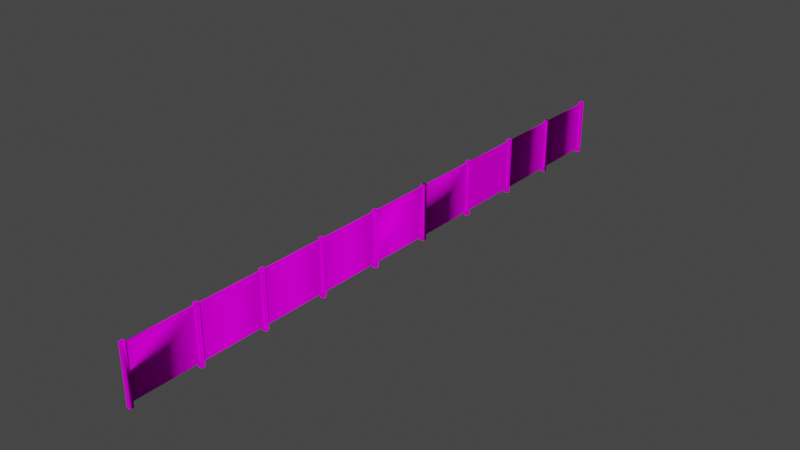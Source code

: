 # Source: object.blend  (saved by Blender 2.82.7; exported with 4.5.12 LTS)
import bpy
from mathutils import Matrix  # noqa: F401  (used for matrix-valued properties, if any)

bpy.ops.wm.read_factory_settings(use_empty=True)
scene = bpy.context.scene
scene.name = 'Scene'

# ---- collections
col_collection = bpy.data.collections.new('Collection'); scene.collection.children.link(col_collection)

# ---- images (referenced by path relative to the original .blend; pixels are not part of the script)
import os
ASSET_DIR = os.environ.get("B2B_ASSET_DIR", "")  # directory of the original .blend (textures are referenced by path, not embedded)
HERE = os.path.dirname(os.path.abspath(__file__))  # packed textures are extracted next to this script under _unpacked/

def load_image(name, relpath, width, height, colorspace="sRGB"):
    """Load a texture the original file referenced (path relative to the .blend, or extracted next to this script)."""
    p = next((c for c in (os.path.join(HERE, relpath), os.path.join(ASSET_DIR, relpath)) if relpath and os.path.exists(c)), "")
    if p:
        img = bpy.data.images.load(p, check_existing=True)
        img.name = name
    else:  # same state as the original file: an image datablock whose file is absent (Cycles renders it pink)
        img = bpy.data.images.new(name, width, height)
        img.source = "FILE"
        img.filepath = "//" + (relpath or name)
    img.colorspace_settings.name = colorspace
    return img
img_naps_pvc_fence_png = load_image('NAPS_PVC_Fence.png', 'NAPS_PVC_Fence.png', 1024, 1024, 'sRGB')

# ---- materials (node trees are filled in below, after node groups)
mat_default_024 = bpy.data.materials.new('Default.024')
mat_default_024.use_transparent_shadow = False
mat_default_024.diffuse_color = (1.0, 1.0, 1.0, 1.0)
mat_default_024.roughness = 0.0
mat_default_024.specular_intensity = 0.0

# ---- node groups
ng_auto_smooth = bpy.data.node_groups.new('Auto Smooth', 'GeometryNodeTree')
_s = ng_auto_smooth.interface.new_socket(name='Geometry', in_out='OUTPUT', socket_type='NodeSocketGeometry')
_s = ng_auto_smooth.interface.new_socket(name='Geometry', in_out='INPUT', socket_type='NodeSocketGeometry')
_s = ng_auto_smooth.interface.new_socket(name='Angle', in_out='INPUT', socket_type='NodeSocketFloat')
_s.subtype = 'ANGLE'
_s.min_value = 0.0
_s.max_value = 3.142
ng_auto_smooth.is_modifier = True
_N = ng_auto_smooth.nodes; _L = ng_auto_smooth.links
n0 = _N.new('NodeGroupOutput'); n0.name = 'Group Output'; n0.location = (480, -100)
n1 = _N.new('NodeGroupInput'); n1.name = 'Group Input'; n1.location = (-420, -300)
n2 = _N.new('NodeGroupInput'); n2.name = 'Group Input.001'; n2.location = (-60, -100)
n3 = _N.new('GeometryNodeSetShadeSmooth'); n3.name = 'Set Shade Smooth'; n3.location = (120, -100)
n3.domain = 'EDGE'
n4 = _N.new('GeometryNodeSetShadeSmooth'); n4.name = 'Set Shade Smooth.001'; n4.location = (300, -100)
n5 = _N.new('GeometryNodeInputMeshEdgeAngle'); n5.name = 'Edge Angle'; n5.location = (-420, -220)
n6 = _N.new('GeometryNodeInputEdgeSmooth'); n6.name = 'Is Edge Smooth'; n6.location = (-60, -160)
n7 = _N.new('GeometryNodeInputShadeSmooth'); n7.name = 'Is Face Smooth'; n7.location = (-240, -340)
n8 = _N.new('FunctionNodeBooleanMath'); n8.name = 'Boolean Math'; n8.location = (-60, -220)
n9 = _N.new('FunctionNodeCompare'); n9.name = 'Compare'; n9.location = (-240, -180)
n9.operation = 'LESS_EQUAL'
_L.new(n5.outputs[0], n9.inputs[0])
_L.new(n4.outputs[0], n0.inputs[0])
_L.new(n1.outputs[1], n9.inputs[1])
_L.new(n9.outputs[0], n8.inputs[0])
_L.new(n7.outputs[0], n8.inputs[1])
_L.new(n2.outputs[0], n3.inputs[0])
_L.new(n6.outputs[0], n3.inputs[1])
_L.new(n3.outputs[0], n4.inputs[0])
_L.new(n8.outputs[0], n3.inputs[2])
n0.is_active_output = True

# ---- material node trees
mat_default_024.use_nodes = True; mat_default_024.node_tree.nodes.clear()
_N = mat_default_024.node_tree.nodes; _L = mat_default_024.node_tree.links
n0 = _N.new('ShaderNodeOutputMaterial'); n0.name = 'Material Output'; n0.location = (300, 300)
n1 = _N.new('ShaderNodeBsdfPrincipled'); n1.name = 'Principled BSDF'; n1.location = (10, 300)
n1.distribution = 'GGX'
n1.subsurface_method = 'BURLEY'
n1.inputs[3].default_value = 1.45
n1.inputs[13].default_value = 0.0
n1.inputs[27].default_value = (0.0, 0.0, 0.0, 1.0)
n1.inputs[28].default_value = 1.0
n2 = _N.new('ShaderNodeTexImage'); n2.name = 'Image Texture'; n2.location = (0, 0)
n2.image = img_naps_pvc_fence_png
_L.new(n1.outputs[0], n0.inputs[0])
_L.new(n2.outputs[0], n1.inputs[0])
n0.is_active_output = True

# ---- world
world_world = bpy.data.worlds.new('World'); scene.world = world_world
world_world.use_nodes = True; world_world.node_tree.nodes.clear()
_N = world_world.node_tree.nodes; _L = world_world.node_tree.links
n0 = _N.new('ShaderNodeOutputWorld'); n0.name = 'World Output'; n0.location = (300, 300)
n1 = _N.new('ShaderNodeBackground'); n1.name = 'Background'; n1.location = (10, 300)
n1.inputs[0].default_value = (0.05088, 0.05088, 0.05088, 1.0)
_L.new(n1.outputs[0], n0.inputs[0])
n0.is_active_output = True
world_world.color = (0.05088, 0.05088, 0.05088)
world_world.use_sun_shadow = False
world_world.sun_shadow_jitter_overblur = 0.0

# ---- meshes
me_poly_os_0_018 = bpy.data.meshes.new('poly_os=0.018')
me_poly_os_0_018.from_pydata([(10.2, -0.9652, 0.0635), (10.32, 0.9652, -0.0635), (10.2, 0.9652, -0.0635), (10.21, 0.9144, -0.0191), (10.21, -0.8128, -0.0191), (10.21, -0.8128, 0.0191), (10.32, -0.9652, 0.0635), (10.32, -0.9652, -0.0635), (10.32, 0.9652, 0.0635), (10.2, -0.9652, -0.0635), (10.2, 0.9652, 0.0635), (8.044, -0.8128, 0.0191), (10.21, 0.9144, 0.0191), (8.044, -0.8128, -0.0191), (7.927, -0.8128, -0.0191), (8.044, -0.9652, -0.0635), (8.044, 0.9652, -0.0635), (7.917, 0.9652, 0.0635), (7.917, -0.9652, -0.0635), (7.917, 0.9652, -0.0635), (7.917, -0.9652, 0.0635), (8.044, 0.9144, 0.0191), (8.044, 0.9144, -0.0191), (7.927, 0.9144, -0.0191), (7.927, 0.9144, 0.0191), (7.927, -0.8128, 0.0191), (8.044, -0.9652, 0.0635), (8.044, 0.9652, 0.0635), (5.764, 0.9144, -0.0191), (5.764, 0.9144, 0.0191), (5.637, -0.9652, -0.0635), (5.764, -0.9652, -0.0635), (3.484, -0.8128, -0.0191), (5.637, 0.9652, -0.0635), (5.647, -0.8128, -0.0191), (5.647, 0.9144, -0.0191), (5.647, 0.9144, 0.0191), (3.484, 0.9144, 0.0191), (3.484, -0.8128, 0.0191), (5.647, -0.8128, 0.0191), (5.637, 0.9652, 0.0635), (5.764, 0.9652, -0.0635), (5.764, -0.8128, -0.0191), (5.764, -0.8128, 0.0191), (5.637, -0.9652, 0.0635), (5.764, 0.9652, 0.0635), (5.764, -0.9652, 0.0635), (3.484, 0.9144, -0.0191), (1.204, 0.9144, -0.0191), (3.357, 0.9652, 0.0635), (3.484, 0.9652, 0.0635), (3.367, 0.9144, -0.0191), (1.204, -0.8128, -0.0191), (3.357, 0.9652, -0.0635), (3.357, -0.9652, 0.0635), (1.204, 0.9144, 0.0191), (3.357, -0.9652, -0.0635), (3.367, -0.8128, 0.0191), (3.367, -0.8128, -0.0191), (3.367, 0.9144, 0.0191), (3.484, 0.9652, -0.0635), (3.484, -0.9652, -0.0635), (3.484, -0.9652, 0.0635), (-1.076, 0.9144, -0.0191), (1.204, 0.9652, 0.0635), (1.076, -0.9652, 0.0635), (1.076, -0.9652, -0.0635), (1.076, 0.9652, -0.0635), (1.076, 0.9652, 0.0635), (1.087, -0.8128, 0.0191), (1.087, 0.9144, -0.0191), (1.087, 0.9144, 0.0191), (-1.076, 0.9144, 0.0191), (1.204, 0.9652, -0.0635), (1.204, -0.9652, -0.0635), (1.204, -0.9652, 0.0635), (1.204, -0.8128, 0.0191), (1.087, -0.8128, -0.0191), (-3.356, -0.8128, 0.0191), (-1.076, -0.8128, 0.0191), (-1.076, 0.9652, -0.0635), (-1.076, -0.8128, -0.0191), (-1.203, -0.9652, -0.0635), (-1.203, 0.9652, -0.0635), (-1.076, 0.9652, 0.0635), (-1.193, 0.9144, 0.0191), (-1.193, 0.9144, -0.0191), (-1.193, -0.8128, -0.0191), (-1.203, 0.9652, 0.0635), (-3.356, 0.9144, 0.0191), (-1.193, -0.8128, 0.0191), (-1.076, -0.9652, 0.0635), (-1.076, -0.9652, -0.0635), (-1.203, -0.9652, 0.0635), (-3.483, 0.9652, 0.0635), (-3.473, 0.9144, 0.0191), (-5.636, 0.9144, -0.0191), (-3.356, -0.8128, -0.0191), (-3.356, 0.9652, -0.0635), (-3.356, 0.9144, -0.0191), (-3.356, -0.9652, -0.0635), (-3.483, 0.9652, -0.0635), (-5.636, -0.8128, 0.0191), (-3.473, -0.8128, 0.0191), (-3.473, 0.9144, -0.0191), (-3.473, -0.8128, -0.0191), (-5.636, -0.8128, -0.0191), (-3.356, 0.9652, 0.0635), (-3.483, -0.9652, 0.0635), (-3.356, -0.9652, 0.0635), (-3.483, -0.9652, -0.0635), (-5.636, 0.9652, -0.0635), (-5.763, 0.9652, 0.0635), (-5.753, 0.9144, 0.0191), (-5.753, -0.8128, -0.0191), (-5.753, -0.8128, 0.0191), (-7.916, 0.9144, 0.0191), (-7.916, -0.8128, 0.0191), (-5.636, -0.9652, 0.0635), (-5.763, -0.9652, 0.0635), (-5.753, 0.9144, -0.0191), (-7.916, -0.8128, -0.0191), (-7.916, 0.9144, -0.0191), (-5.636, 0.9144, 0.0191), (-5.636, -0.9652, -0.0635), (-5.636, 0.9652, 0.0635), (-5.763, 0.9652, -0.0635), (-5.763, -0.9652, -0.0635), (-7.916, -0.9652, 0.0635), (-7.916, 0.9652, -0.0635), (-8.043, 0.9652, 0.0635), (-7.916, 0.9652, 0.0635), (-8.043, -0.9652, -0.0635), (-7.916, -0.9652, -0.0635), (-8.043, 0.9652, -0.0635), (-8.043, -0.9652, 0.0635), (-8.033, -0.8128, 0.0191), (-10.2, -0.8128, 0.0191), (-8.033, 0.9144, 0.0191), (-8.033, 0.9144, -0.0191), (-10.32, 0.9652, 0.0635), (-10.2, 0.9144, 0.0191), (-10.2, 0.9652, -0.0635), (-10.2, -0.9652, -0.0635), (-10.2, 0.9652, 0.0635), (-10.2, -0.9652, 0.0635), (-10.32, -0.9652, 0.0635), (-8.033, -0.8128, -0.0191), (-10.2, 0.9144, -0.0191), (-10.2, -0.8128, -0.0191), (-10.32, -0.9652, -0.0635), (-10.32, 0.9652, -0.0635)], [], [(143, 150, 151, 142), (40, 33, 30, 44), (117, 115, 113, 116), (98, 100, 97, 99, 89), (67, 68, 64, 73), (97, 99, 86, 87), (0, 6, 8, 10), (43, 25, 24, 29), (96, 123, 95, 104), (79, 69, 71, 72), (20, 26, 27, 17), (102, 106, 124, 118), (133, 132, 134, 129), (127, 126, 111, 124), (48, 51, 58, 52), (65, 68, 67, 66), (90, 87, 86, 85), (37, 38, 32, 47), (37, 36, 35, 47), (108, 94, 101, 110), (123, 102, 106, 96), (66, 67, 73, 74), (116, 113, 120, 122), (112, 126, 127, 119), (138, 136, 147, 139), (73, 64, 75, 74, 48, 52, 76, 55), (61, 32, 38, 62), (92, 82, 83, 80), (21, 11, 13, 22), (99, 89, 85, 86), (93, 91, 84, 88), (29, 24, 23, 28), (9, 2, 1, 7), (31, 42, 43, 46), (6, 7, 1, 8), (110, 101, 98, 100), (94, 107, 98, 101), (102, 103, 95, 123), (105, 106, 96, 104), (59, 57, 58, 51), (20, 17, 19, 18), (72, 79, 81, 63), (73, 64, 76, 55, 48, 52, 74), (31, 30, 33, 41), (140, 151, 150, 146), (42, 28, 23, 14), (12, 5, 4, 3), (33, 40, 45, 41), (78, 89, 99, 97), (41, 45, 46, 43, 29, 28, 42, 31), (0, 10, 2, 9), (116, 117, 131, 129, 133, 121, 122), (60, 50, 62, 38, 37, 47, 32, 61), (4, 13, 22, 3), (103, 105, 104, 95), (10, 8, 1, 2), (15, 18, 19, 16), (76, 55, 48, 52), (109, 107, 94, 108), (27, 11, 21, 22, 15, 16), (22, 21, 12, 3), (117, 121, 122, 116), (59, 55, 76, 57), (121, 122, 120, 114), (11, 5, 12, 21), (134, 130, 131, 129), (48, 74, 73, 55), (138, 141, 137, 136), (79, 81, 63, 92, 91, 84, 80, 72), (43, 42, 28, 29), (48, 55, 59, 51), (145, 144, 140, 146), (81, 63, 70, 77), (39, 34, 35, 36), (39, 36, 37, 38), (92, 79, 81, 63, 72, 80), (80, 92, 63, 72), (80, 72, 79, 92, 91, 84), (83, 88, 84, 80), (17, 27, 16, 19), (93, 88, 83, 82), (131, 117, 121, 133, 128), (78, 90, 85, 89), (46, 45, 40, 44), (54, 62, 50, 49), (100, 78, 97, 99, 89, 98), (98, 89, 78, 100, 109, 107), (78, 97, 100, 109, 107, 98, 89), (141, 138, 139, 148), (26, 15, 22, 13, 11, 21, 16, 27), (16, 21, 22, 15), (61, 56, 53, 60), (54, 49, 53, 56), (115, 114, 120, 113), (126, 112, 125, 111), (11, 27, 26, 15, 22, 13), (119, 118, 125, 112), (24, 25, 14, 23), (128, 131, 130, 135), (53, 49, 50, 60), (124, 118, 102, 106, 96), (123, 102, 118, 125, 111, 124, 96), (118, 125, 111, 124, 106, 96, 123, 102), (65, 75, 64, 68), (117, 121, 133, 128), (128, 131, 129, 133, 121, 122, 116, 117), (63, 72, 71, 70), (76, 64, 75, 74, 52), (135, 130, 134, 132), (34, 32, 47, 35), (71, 69, 77, 70), (142, 141, 137, 149, 148, 143, 145, 144), (145, 137, 141, 148, 149, 143, 142, 144), (148, 141, 142, 143), (147, 149, 148, 139), (137, 145, 143, 149), (140, 144, 142, 151)])
me_poly_os_0_018.polygons.foreach_set('use_smooth', [True] * 117)
_uv = me_poly_os_0_018.uv_layers.new(name='UVMap')
_uv.uv.foreach_set('vector', [0.0463, 0.3848, 0.0479, 0.3848, 0.0474, 0.409, 0.0458, 0.4089, 0.0205, 0.4084, 0.0189, 0.4084, 0.0194, 0.3842, 0.021, 0.3843, 0.0867, 0.3102, 0.9047, 0.3102, 0.9047, 0.9632, 0.0867, 0.9632, 0.0173, 0.4083, 0.0178, 0.3842, 0.0172, 0.3861, 0.0168, 0.4077, 0.0163, 0.4077, 0.0189, 0.4084, 0.0189, 0.4099, 0.0173, 0.4099, 0.0173, 0.4083, 0.9241, 0.31, 0.9241, 0.963, 0.1061, 0.963, 0.1061, 0.31, 0.021, 0.3843, 0.0226, 0.3843, 0.0221, 0.4084, 0.0205, 0.4084, 0.0867, 0.3102, 0.9047, 0.3102, 0.9047, 0.9632, 0.0867, 0.9632, 0.0495, 0.3859, 0.0495, 0.3854, 0.0765, 0.386, 0.0765, 0.3865, 0.0867, 0.3102, 0.9047, 0.3102, 0.9047, 0.9632, 0.0867, 0.9632, 0.021, 0.3843, 0.0226, 0.3843, 0.0221, 0.4084, 0.0205, 0.4084, 0.0168, 0.3861, 0.0172, 0.3861, 0.0178, 0.3842, 0.0163, 0.3842, 0.0178, 0.3842, 0.0194, 0.3842, 0.0189, 0.4084, 0.0173, 0.4083, 0.0194, 0.3842, 0.0189, 0.4084, 0.0173, 0.4083, 0.0178, 0.3842, 0.9241, 0.963, 0.1061, 0.963, 0.1061, 0.31, 0.9241, 0.31, 0.021, 0.3843, 0.0205, 0.4084, 0.0189, 0.4084, 0.0194, 0.3842, 0.0, 0.0, 0.0, 0.0, 0.0, 0.0, 0.0, 0.0, 0.0495, 0.3843, 0.0279, 0.3839, 0.0279, 0.3834, 0.0495, 0.3838, 0.0495, 0.3854, 0.0765, 0.386, 0.0765, 0.3865, 0.0495, 0.3859, 0.021, 0.3843, 0.0205, 0.4084, 0.0189, 0.4084, 0.0194, 0.3842, 0.0495, 0.3843, 0.0279, 0.3839, 0.0279, 0.3834, 0.0495, 0.3838, 0.0194, 0.3842, 0.0189, 0.4084, 0.0173, 0.4083, 0.0178, 0.3842, 0.0495, 0.3854, 0.0765, 0.386, 0.0765, 0.3865, 0.0495, 0.3859, 0.0205, 0.4084, 0.0189, 0.4084, 0.0194, 0.3842, 0.021, 0.3843, 0.0, 0.0, 0.0, 0.0, 0.0, 0.0, 0.0, 0.0, 0.0173, 0.4083, 0.0157, 0.4083, 0.0163, 0.3842, 0.0178, 0.3842, 0.0168, 0.4077, 0.0172, 0.3861, 0.0168, 0.3861, 0.0163, 0.4077, 0.0178, 0.3842, 0.0172, 0.3861, 0.0168, 0.3861, 0.0163, 0.3842, 0.0178, 0.3842, 0.0194, 0.3842, 0.0189, 0.4084, 0.0173, 0.4083, 0.0495, 0.3843, 0.0279, 0.3839, 0.0279, 0.3834, 0.0495, 0.3838, 0.0495, 0.3859, 0.0495, 0.3854, 0.0765, 0.386, 0.0765, 0.3865, 0.021, 0.3843, 0.0226, 0.3843, 0.0221, 0.4084, 0.0205, 0.4084, 0.0495, 0.3854, 0.0765, 0.386, 0.0765, 0.3865, 0.0495, 0.3859, 0.0194, 0.3842, 0.0189, 0.4084, 0.0173, 0.4083, 0.0178, 0.3842, 0.0178, 0.3842, 0.0172, 0.3861, 0.0168, 0.3861, 0.0163, 0.3842, 0.0163, 0.3842, 0.0178, 0.3842, 0.0173, 0.4083, 0.0157, 0.4083, 0.0194, 0.3842, 0.0189, 0.4084, 0.0173, 0.4083, 0.0178, 0.3842, 0.0189, 0.4099, 0.0173, 0.4099, 0.0173, 0.4083, 0.0189, 0.4084, 0.0867, 0.3102, 0.9047, 0.3102, 0.9047, 0.9632, 0.0867, 0.9632, 0.1061, 0.31, 0.9241, 0.31, 0.9241, 0.963, 0.1061, 0.963, 0.0, 0.0, 0.0, 0.0, 0.0, 0.0, 0.0, 0.0, 0.021, 0.3843, 0.0205, 0.4084, 0.0189, 0.4084, 0.0194, 0.3842, 0.0495, 0.3843, 0.0279, 0.3839, 0.0279, 0.3834, 0.0495, 0.3838, 0.0173, 0.4083, 0.0157, 0.4083, 0.0168, 0.3861, 0.0163, 0.4077, 0.0168, 0.4077, 0.0172, 0.3861, 0.0178, 0.3842, 0.0178, 0.3842, 0.0194, 0.3842, 0.0189, 0.4084, 0.0173, 0.4083, 0.049, 0.409, 0.0474, 0.409, 0.0479, 0.3848, 0.0495, 0.3849, 0.9241, 0.31, 0.9241, 0.963, 0.1061, 0.963, 0.1061, 0.31, 0.0, 0.0, 0.0, 0.0, 0.0, 0.0, 0.0, 0.0, 0.0189, 0.4084, 0.0189, 0.4099, 0.0173, 0.4099, 0.0173, 0.4083, 0.0511, 0.3639, 0.0506, 0.3854, 0.0511, 0.3855, 0.0515, 0.3639, 0.0173, 0.4083, 0.0157, 0.4083, 0.0163, 0.3842, 0.0168, 0.3861, 0.0163, 0.4077, 0.0168, 0.4077, 0.0172, 0.3861, 0.0178, 0.3842, 0.021, 0.3843, 0.0205, 0.4084, 0.0189, 0.4084, 0.0194, 0.3842, 0.0163, 0.4077, 0.0168, 0.3861, 0.0157, 0.4083, 0.0173, 0.4083, 0.0178, 0.3842, 0.0172, 0.3861, 0.0168, 0.4077, 0.0173, 0.4083, 0.0157, 0.4083, 0.0163, 0.3842, 0.0168, 0.3861, 0.0163, 0.4077, 0.0168, 0.4077, 0.0172, 0.3861, 0.0178, 0.3842, 0.1061, 0.31, 0.9241, 0.31, 0.9241, 0.963, 0.1061, 0.963, 0.0, 0.0, 0.0, 0.0, 0.0, 0.0, 0.0, 0.0, 0.0189, 0.4099, 0.0173, 0.4099, 0.0173, 0.4083, 0.0189, 0.4084, 0.0178, 0.3842, 0.0194, 0.3842, 0.0189, 0.4084, 0.0173, 0.4083, 0.0511, 0.3639, 0.0506, 0.3854, 0.0511, 0.3855, 0.0515, 0.3639, 0.0226, 0.3843, 0.0221, 0.4084, 0.0205, 0.4084, 0.021, 0.3843, 0.0157, 0.4083, 0.0168, 0.3861, 0.0163, 0.4077, 0.0168, 0.4077, 0.0178, 0.3842, 0.0173, 0.4083, 0.0495, 0.3859, 0.0495, 0.3854, 0.0765, 0.386, 0.0765, 0.3865, 0.0511, 0.3639, 0.0515, 0.3639, 0.0511, 0.3855, 0.0506, 0.3854, 0.9047, 0.9632, 0.0867, 0.9632, 0.0867, 0.3102, 0.9047, 0.3102, 0.9241, 0.31, 0.9241, 0.963, 0.1061, 0.963, 0.1061, 0.31, 0.0867, 0.3102, 0.9047, 0.3102, 0.9047, 0.9632, 0.0867, 0.9632, 0.0189, 0.4084, 0.0189, 0.4099, 0.0173, 0.4099, 0.0173, 0.4083, 0.0168, 0.4077, 0.0178, 0.3842, 0.0173, 0.4083, 0.0163, 0.4077, 0.9047, 0.9632, 0.0867, 0.9632, 0.0867, 0.3102, 0.9047, 0.3102, 0.0168, 0.3861, 0.0172, 0.3861, 0.0168, 0.4077, 0.0178, 0.3842, 0.0163, 0.3842, 0.0157, 0.4083, 0.0173, 0.4083, 0.0163, 0.4077, 0.0511, 0.3639, 0.0515, 0.3639, 0.0511, 0.3855, 0.0506, 0.3854, 0.0495, 0.3859, 0.0495, 0.3854, 0.0765, 0.386, 0.0765, 0.3865, 0.0511, 0.3849, 0.0506, 0.409, 0.049, 0.409, 0.0495, 0.3849, 0.9241, 0.31, 0.9241, 0.963, 0.1061, 0.963, 0.1061, 0.31, 0.0, 0.0, 0.0, 0.0, 0.0, 0.0, 0.0, 0.0, 0.9047, 0.3102, 0.9047, 0.9632, 0.0867, 0.9632, 0.0867, 0.3102, 0.0178, 0.3842, 0.0168, 0.3861, 0.0172, 0.3861, 0.0168, 0.4077, 0.0163, 0.4077, 0.0173, 0.4083, 0.0173, 0.4083, 0.0178, 0.3842, 0.0168, 0.4077, 0.0163, 0.4077, 0.0173, 0.4083, 0.0163, 0.4077, 0.0168, 0.3861, 0.0178, 0.3842, 0.0163, 0.3842, 0.0157, 0.4083, 0.0189, 0.4084, 0.0189, 0.4099, 0.0173, 0.4099, 0.0173, 0.4083, 0.0189, 0.4099, 0.0173, 0.4099, 0.0173, 0.4083, 0.0189, 0.4084, 0.021, 0.3843, 0.0205, 0.4084, 0.0189, 0.4084, 0.0194, 0.3842, 0.0157, 0.4083, 0.0168, 0.3861, 0.0172, 0.3861, 0.0178, 0.3842, 0.0163, 0.3842, 0.0867, 0.3102, 0.9047, 0.3102, 0.9047, 0.9632, 0.0867, 0.9632, 0.0226, 0.3843, 0.0221, 0.4084, 0.0205, 0.4084, 0.021, 0.3843, 0.021, 0.3843, 0.0226, 0.3843, 0.0221, 0.4084, 0.0205, 0.4084, 0.0178, 0.3842, 0.0168, 0.3861, 0.0172, 0.3861, 0.0168, 0.4077, 0.0163, 0.4077, 0.0173, 0.4083, 0.0173, 0.4083, 0.0163, 0.4077, 0.0168, 0.3861, 0.0178, 0.3842, 0.0163, 0.3842, 0.0157, 0.4083, 0.0168, 0.3861, 0.0172, 0.3861, 0.0178, 0.3842, 0.0163, 0.3842, 0.0157, 0.4083, 0.0173, 0.4083, 0.0163, 0.4077, 0.0495, 0.3854, 0.0765, 0.386, 0.0765, 0.3865, 0.0495, 0.3859, 0.0163, 0.3842, 0.0178, 0.3842, 0.0168, 0.4077, 0.0172, 0.3861, 0.0168, 0.3861, 0.0163, 0.4077, 0.0173, 0.4083, 0.0157, 0.4083, 0.0173, 0.4083, 0.0163, 0.4077, 0.0168, 0.4077, 0.0178, 0.3842, 0.0178, 0.3842, 0.0194, 0.3842, 0.0189, 0.4084, 0.0173, 0.4083, 0.021, 0.3843, 0.0205, 0.4084, 0.0189, 0.4084, 0.0194, 0.3842, 0.0, 0.0, 0.0, 0.0, 0.0, 0.0, 0.0, 0.0, 0.0189, 0.4084, 0.0189, 0.4099, 0.0173, 0.4099, 0.0173, 0.4083, 0.0168, 0.3861, 0.0157, 0.4083, 0.0163, 0.3842, 0.0178, 0.3842, 0.0168, 0.4077, 0.0172, 0.3861, 0.021, 0.3843, 0.0226, 0.3843, 0.0221, 0.4084, 0.0205, 0.4084, 0.0, 0.0, 0.0, 0.0, 0.0, 0.0, 0.0, 0.0, 0.0226, 0.3843, 0.0221, 0.4084, 0.0205, 0.4084, 0.021, 0.3843, 0.0189, 0.4084, 0.0189, 0.4099, 0.0173, 0.4099, 0.0173, 0.4083, 0.0178, 0.3842, 0.0163, 0.3842, 0.0168, 0.3861, 0.0172, 0.3861, 0.0168, 0.4077, 0.0163, 0.4077, 0.0168, 0.3861, 0.0163, 0.3842, 0.0157, 0.4083, 0.0173, 0.4083, 0.0178, 0.3842, 0.0168, 0.4077, 0.0163, 0.3842, 0.0157, 0.4083, 0.0173, 0.4083, 0.0178, 0.3842, 0.0172, 0.3861, 0.0168, 0.4077, 0.0163, 0.4077, 0.0168, 0.3861, 0.021, 0.3843, 0.0226, 0.3843, 0.0221, 0.4084, 0.0205, 0.4084, 0.0168, 0.3861, 0.0172, 0.3861, 0.0178, 0.3842, 0.0163, 0.3842, 0.0163, 0.3842, 0.0157, 0.4083, 0.0173, 0.4083, 0.0178, 0.3842, 0.0172, 0.3861, 0.0168, 0.4077, 0.0163, 0.4077, 0.0168, 0.3861, 0.0495, 0.3859, 0.0495, 0.3854, 0.0765, 0.386, 0.0765, 0.3865, 0.0168, 0.3861, 0.0157, 0.4083, 0.0163, 0.3842, 0.0178, 0.3842, 0.0172, 0.3861, 0.021, 0.3843, 0.0205, 0.4084, 0.0189, 0.4084, 0.0194, 0.3842, 0.1061, 0.31, 0.9241, 0.31, 0.9241, 0.963, 0.1061, 0.963, 0.0, 0.0, 0.0, 0.0, 0.0, 0.0, 0.0, 0.0, 0.0458, 0.4089, 0.0448, 0.4083, 0.0453, 0.3867, 0.0457, 0.3867, 0.0453, 0.4083, 0.0463, 0.3848, 0.0447, 0.3848, 0.0442, 0.4089, 0.0447, 0.3848, 0.0453, 0.3867, 0.0448, 0.4083, 0.0453, 0.4083, 0.0457, 0.3867, 0.0463, 0.3848, 0.0458, 0.4089, 0.0442, 0.4089, 0.0453, 0.4083, 0.0448, 0.4083, 0.0458, 0.4089, 0.0463, 0.3848, 0.1061, 0.31, 0.9241, 0.31, 0.9241, 0.963, 0.1061, 0.963, 0.0453, 0.3867, 0.0447, 0.3848, 0.0463, 0.3848, 0.0457, 0.3867, 0.0474, 0.4105, 0.0458, 0.4105, 0.0458, 0.4089, 0.0474, 0.409])
me_poly_os_0_018.materials.append(mat_default_024)
me_poly_os_0_018.use_remesh_fix_poles = True
me_poly_os_0_018.use_remesh_preserve_attributes = False
me_poly_os_0_018.use_mirror_vertex_groups = False
me_poly_os_0_018.update()

# ---- objects
ob_naps_vinyl_fence9_obj = bpy.data.objects.new('NAPS_Vinyl_Fence9.obj', None)
ob_default_lod = bpy.data.objects.new('Default LOD', None)
ob_poly_os_0_hard__blend_yes = bpy.data.objects.new('POLY_OS=0 HARD= BLEND=yes', me_poly_os_0_018)

# ---- transforms, parenting, visibility, modifiers, constraints
ob_naps_vinyl_fence9_obj.location = (0.0, 0.0, 0.0)
ob_naps_vinyl_fence9_obj.rotation_euler = (1.571, -0.0, 1.571)
ob_naps_vinyl_fence9_obj.empty_display_size = 0.01
ob_naps_vinyl_fence9_obj.lineart.crease_threshold = 0.0
ob_default_lod.parent = ob_naps_vinyl_fence9_obj
ob_default_lod.location = (0.0, 0.0, 0.0)
ob_default_lod.empty_display_size = 0.01
ob_default_lod.lineart.crease_threshold = 0.0
ob_poly_os_0_hard__blend_yes.parent = ob_default_lod
ob_poly_os_0_hard__blend_yes.location = (0.0, 0.9652, 0.0)
ob_poly_os_0_hard__blend_yes.show_transparent = True
ob_poly_os_0_hard__blend_yes.lineart.crease_threshold = 0.0
_m = ob_poly_os_0_hard__blend_yes.modifiers.new('Auto Smooth', 'NODES')
_m.node_group = ng_auto_smooth
_gi = [s.identifier for s in ng_auto_smooth.interface.items_tree if s.item_type == 'SOCKET' and s.in_out == 'INPUT']
_m[_gi[1]] = 0.7854  # Angle

# ---- collection membership
col_collection.objects.link(ob_naps_vinyl_fence9_obj)
col_collection.objects.link(ob_default_lod)
col_collection.objects.link(ob_poly_os_0_hard__blend_yes)

# ---- scene / render settings (as saved in the file)
scene.frame_start = 1; scene.frame_end = 250; scene.frame_set(1)
scene.render.engine = 'BLENDER_EEVEE_NEXT'
scene.cycles.use_denoising = False
scene.cycles.samples = 128
scene.cycles.sampling_pattern = 'TABULATED_SOBOL'
scene.cycles.use_adaptive_sampling = False
scene.cycles.use_light_tree = False
scene.view_settings.view_transform = 'Filmic'
bpy.context.view_layer.update()

# ---- added for rendering (the .blend has no active camera and no usable light): camera, sun
cam_auto = bpy.data.cameras.new('AutoCamera')
cam_auto.lens = 50.0
cam_auto.sensor_width = 36.0
cam_auto.clip_end = 1000.0
ob_auto_camera = bpy.data.objects.new('AutoCamera', cam_auto)
scene.collection.objects.link(ob_auto_camera)
ob_auto_camera.location = (19.1868, -23.0241, 16.3146)
ob_auto_camera.rotation_euler = (1.09748, -7.21219e-08, 0.694738)
scene.camera = ob_auto_camera
light_auto_sun = bpy.data.lights.new('AutoSun', 'SUN')
light_auto_sun.energy = 3.0
light_auto_sun.angle = 0.0523599
ob_auto_sun = bpy.data.objects.new('AutoSun', light_auto_sun)
scene.collection.objects.link(ob_auto_sun)
ob_auto_sun.rotation_euler = (0.872665, 0.174533, 0.523599)
bpy.context.view_layer.update()
